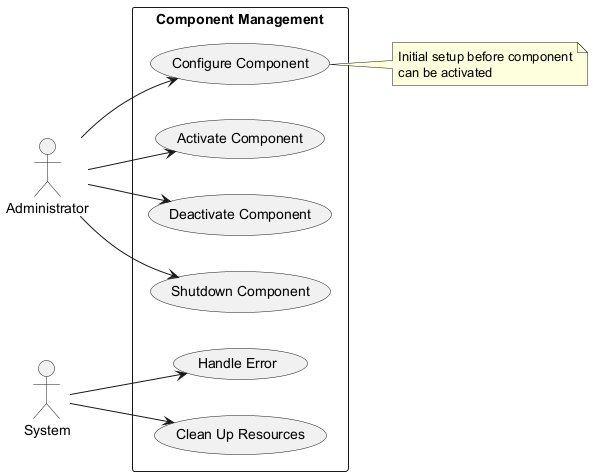

The diagram above was rendered by PlantUML. Its source (embedded in the PNG):
@startuml
left to right direction
actor Administrator
actor System

rectangle "Component Management" {
  usecase "Configure Component" as UC1
  usecase "Activate Component" as UC2
  usecase "Deactivate Component" as UC3
  usecase "Shutdown Component" as UC4
  usecase "Handle Error" as UC5
  usecase "Clean Up Resources" as UC6
}

Administrator --> UC1
Administrator --> UC2
Administrator --> UC3
Administrator --> UC4
System --> UC5
System --> UC6

note right of UC1
  Initial setup before component
  can be activated
end note
@enduml